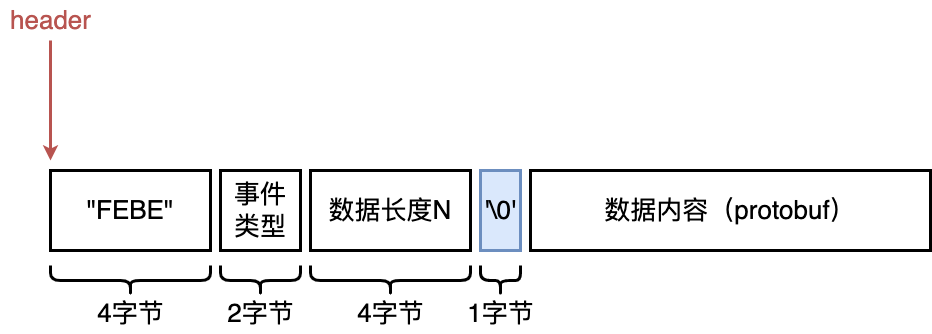

The diagram above was exported from draw.io. Its source (the exported page's mxGraphModel, read from the mxfile embedded in the PNG):
<mxGraphModel dx="2386" dy="1200" grid="1" gridSize="10" guides="1" tooltips="1" connect="1" arrows="1" fold="1" page="0" pageScale="1" pageWidth="827" pageHeight="1169" background="#ffffff" math="0" shadow="0">
  <root>
    <mxCell id="0" />
    <mxCell id="1" parent="0" />
    <mxCell id="VduoTxj5ZIa5UTCSWr5r-1" value="&lt;font style=&quot;font-size: 26px;&quot;&gt;&quot;FEBE&quot;&lt;/font&gt;" style="rounded=0;whiteSpace=wrap;html=1;strokeWidth=3;" vertex="1" parent="1">
      <mxGeometry y="440" width="160" height="80" as="geometry" />
    </mxCell>
    <mxCell id="VduoTxj5ZIa5UTCSWr5r-2" value="&lt;span style=&quot;font-size: 26px;&quot;&gt;事件&lt;br&gt;类型&lt;/span&gt;" style="rounded=0;whiteSpace=wrap;html=1;strokeWidth=3;" vertex="1" parent="1">
      <mxGeometry x="170" y="440" width="80" height="80" as="geometry" />
    </mxCell>
    <mxCell id="VduoTxj5ZIa5UTCSWr5r-3" value="&lt;span style=&quot;font-size: 26px;&quot;&gt;数据长度N&lt;/span&gt;" style="rounded=0;whiteSpace=wrap;html=1;strokeWidth=3;" vertex="1" parent="1">
      <mxGeometry x="260" y="440" width="160" height="80" as="geometry" />
    </mxCell>
    <mxCell id="VduoTxj5ZIa5UTCSWr5r-4" value="&lt;span style=&quot;font-size: 26px;&quot;&gt;'\0'&lt;/span&gt;" style="rounded=0;whiteSpace=wrap;html=1;strokeWidth=3;fillColor=#dae8fc;strokeColor=#6c8ebf;" vertex="1" parent="1">
      <mxGeometry x="430" y="440" width="40" height="80" as="geometry" />
    </mxCell>
    <mxCell id="VduoTxj5ZIa5UTCSWr5r-5" value="&lt;span style=&quot;font-size: 26px;&quot;&gt;数据内容（protobuf）&lt;/span&gt;" style="rounded=0;whiteSpace=wrap;html=1;strokeWidth=3;" vertex="1" parent="1">
      <mxGeometry x="480" y="440" width="400" height="80" as="geometry" />
    </mxCell>
    <mxCell id="VduoTxj5ZIa5UTCSWr5r-6" value="" style="shape=curlyBracket;whiteSpace=wrap;html=1;rounded=1;labelPosition=left;verticalLabelPosition=middle;align=right;verticalAlign=middle;rotation=-90;strokeWidth=3;" vertex="1" parent="1">
      <mxGeometry x="65" y="470" width="30" height="160" as="geometry" />
    </mxCell>
    <mxCell id="VduoTxj5ZIa5UTCSWr5r-7" value="&lt;font style=&quot;font-size: 26px;&quot;&gt;4字节&lt;/font&gt;" style="text;html=1;align=center;verticalAlign=middle;resizable=0;points=[];autosize=1;strokeColor=none;fillColor=none;" vertex="1" parent="1">
      <mxGeometry x="35" y="563" width="90" height="40" as="geometry" />
    </mxCell>
    <mxCell id="VduoTxj5ZIa5UTCSWr5r-8" value="" style="shape=curlyBracket;whiteSpace=wrap;html=1;rounded=1;labelPosition=left;verticalLabelPosition=middle;align=right;verticalAlign=middle;rotation=-90;strokeWidth=3;" vertex="1" parent="1">
      <mxGeometry x="325" y="470" width="30" height="160" as="geometry" />
    </mxCell>
    <mxCell id="VduoTxj5ZIa5UTCSWr5r-9" value="&lt;font style=&quot;font-size: 26px;&quot;&gt;4字节&lt;/font&gt;" style="text;html=1;align=center;verticalAlign=middle;resizable=0;points=[];autosize=1;strokeColor=none;fillColor=none;" vertex="1" parent="1">
      <mxGeometry x="295" y="563" width="90" height="40" as="geometry" />
    </mxCell>
    <mxCell id="VduoTxj5ZIa5UTCSWr5r-10" value="" style="shape=curlyBracket;whiteSpace=wrap;html=1;rounded=1;labelPosition=left;verticalLabelPosition=middle;align=right;verticalAlign=middle;rotation=-90;strokeWidth=3;" vertex="1" parent="1">
      <mxGeometry x="435" y="530" width="30" height="40" as="geometry" />
    </mxCell>
    <mxCell id="VduoTxj5ZIa5UTCSWr5r-11" value="&lt;font style=&quot;font-size: 26px;&quot;&gt;1字节&lt;/font&gt;" style="text;html=1;align=center;verticalAlign=middle;resizable=0;points=[];autosize=1;strokeColor=none;fillColor=none;" vertex="1" parent="1">
      <mxGeometry x="405" y="563" width="90" height="40" as="geometry" />
    </mxCell>
    <mxCell id="VduoTxj5ZIa5UTCSWr5r-14" value="" style="shape=curlyBracket;whiteSpace=wrap;html=1;rounded=1;labelPosition=left;verticalLabelPosition=middle;align=right;verticalAlign=middle;rotation=-90;strokeWidth=3;" vertex="1" parent="1">
      <mxGeometry x="195" y="510" width="30" height="80" as="geometry" />
    </mxCell>
    <mxCell id="VduoTxj5ZIa5UTCSWr5r-15" value="&lt;font style=&quot;font-size: 26px;&quot;&gt;2字节&lt;/font&gt;" style="text;html=1;align=center;verticalAlign=middle;resizable=0;points=[];autosize=1;strokeColor=none;fillColor=none;" vertex="1" parent="1">
      <mxGeometry x="165" y="563" width="90" height="40" as="geometry" />
    </mxCell>
    <mxCell id="VduoTxj5ZIa5UTCSWr5r-16" value="" style="endArrow=classic;html=1;rounded=0;strokeWidth=3;fillColor=#f8cecc;strokeColor=#b85450;" edge="1" parent="1">
      <mxGeometry width="50" height="50" relative="1" as="geometry">
        <mxPoint y="310" as="sourcePoint" />
        <mxPoint y="430" as="targetPoint" />
      </mxGeometry>
    </mxCell>
    <mxCell id="VduoTxj5ZIa5UTCSWr5r-17" value="&lt;font color=&quot;#b85450&quot; style=&quot;font-size: 26px;&quot;&gt;header&lt;/font&gt;" style="text;html=1;align=center;verticalAlign=middle;resizable=0;points=[];autosize=1;strokeColor=none;fillColor=none;" vertex="1" parent="1">
      <mxGeometry x="-50" y="270" width="100" height="40" as="geometry" />
    </mxCell>
  </root>
</mxGraphModel>